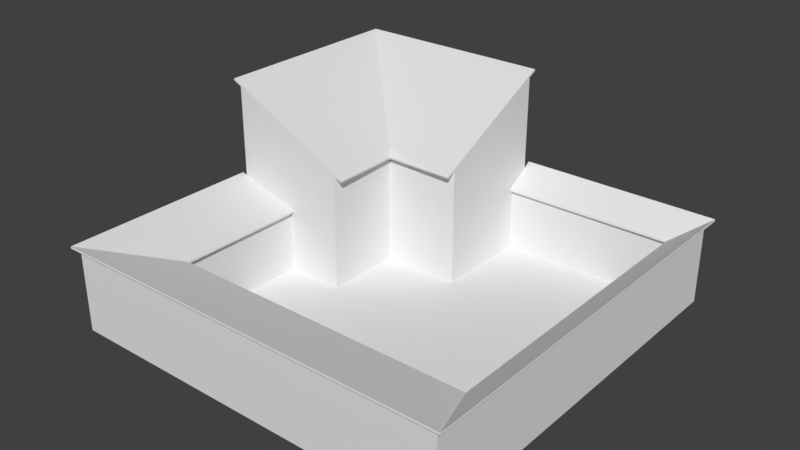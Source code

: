 # Source: farm.blend  (saved by Blender 2.77.0; exported with 4.5.12 LTS)
import bpy
from mathutils import Matrix  # noqa: F401  (used for matrix-valued properties, if any)

bpy.ops.wm.read_factory_settings(use_empty=True)
scene = bpy.context.scene
scene.name = 'Scene'

# ---- collections
col_collection_1 = bpy.data.collections.new('Collection 1'); scene.collection.children.link(col_collection_1)

# ---- world
world_world = bpy.data.worlds.new('World'); scene.world = world_world
world_world.color = (0.05088, 0.05088, 0.05088)
world_world.use_sun_shadow = False
world_world.sun_shadow_jitter_overblur = 0.0
world_world.cycles.sampling_method = 'MANUAL'

# ---- meshes
me_plane = bpy.data.meshes.new('Plane')
me_plane.from_pydata([(-1.0, -1.0, 0.0), (1.0, -1.0, 0.0), (-1.0, 1.0, 0.0), (1.0, 1.0, 0.0), (0.0, 1.0, 0.6), (-0.7, -0.7, 0.0), (0.9, -0.7, 0.0), (0.9, 0.9, 0.0), (0.0, 0.9, 0.0), (0.0, -1.0, 0.0), (0.0, -0.7, 0.0), (0.0, 1.0, 0.0), (0.0, 1.0, 0.6), (-1.0, 0.0, 0.0), (-0.7, 0.0, 0.0), (-0.7, 0.0, 0.3267), (-0.7, -0.7, 0.3267), (0.0, -0.7, 0.3267), (0.9, -0.7, 0.3267), (0.9, 0.9, 0.3367), (-1.0, 0.0, 0.41), (-1.0, -1.0, 0.41), (0.0, -1.0, 0.41), (1.0, -1.0, 0.41), (1.0, 1.0, 0.41), (0.0, 0.9, 0.3367), (0.0, 1.0, 0.41), (-1.0, 1.0, 0.6), (-0.4, 0.4, 0.6), (-1.0, 0.0, 0.6), (-0.6763, 0.004761, 0.332), (-0.6763, -0.6715, 0.332), (0.0, -0.6715, 0.332), (0.8763, -0.6715, 0.332), (0.8763, 0.881, 0.332), (-1.031, 0.004761, 0.4351), (-1.031, -1.026, 0.4351), (0.0, -1.026, 0.4351), (1.031, -1.026, 0.4351), (1.031, 1.036, 0.4351), (0.0, 0.881, 0.332), (0.0, 1.036, 0.4351), (-1.03, 0.004122, 0.4251), (-1.03, -1.027, 0.4251), (0.000714, -0.6721, 0.322), (0.877, -0.6721, 0.322), (-0.6755, 0.004122, 0.322), (-0.6755, -0.6721, 0.322), (0.877, 0.8804, 0.322), (0.000714, -1.027, 0.4251), (1.032, -1.027, 0.4251), (1.032, 1.035, 0.4251), (0.000714, 0.8804, 0.322), (0.000714, 1.035, 0.4251), (0.0, 0.4, 0.6), (-0.4, 0.0, 0.6), (-1.0, 0.5, 0.6), (-0.5, 1.0, 0.6), (-0.4, 0.0, 0.0), (0.0, 0.4, 0.0), (0.0, 0.4, 0.0), (-0.4, 0.4, 0.0), (-0.4, 0.0, 0.0), (-1.0, 1.0, 0.6), (-0.4, 0.4, 0.6), (-1.0, 0.0, 0.6), (0.0, 0.4, 0.6), (-0.4, 0.0, 0.6), (-1.0, 0.5, 0.6), (-0.5, 1.0, 0.6), (0.0, 1.0, 0.9), (-1.0, 1.0, 0.9), (-0.4, 0.4, 0.6), (-1.0, 0.0, 0.9), (0.0, 0.4, 0.6), (-0.4, 0.0, 0.6), (-0.9955, 0.0, 0.9089), (-0.3955, 0.0, 0.6089), (-0.9976, 0.9976, 0.9094), (-0.3976, 0.3976, 0.6094), (0.0, 0.9955, 0.9089), (0.0, 0.3955, 0.6089), (-0.0001348, 0.3531, 0.5766), (-0.3687, 0.3687, 0.5707), (-0.3531, 0.0001348, 0.5766), (-0.0001348, 0.3487, 0.5855), (-0.3664, 0.3664, 0.5801), (-0.3487, 0.0001348, 0.5855), (-1.031, 1.031, 0.9283), (-1.029, 1.029, 0.9377), (5.384e-05, 1.047, 0.9224), (-1.047, -5.384e-05, 0.9224), (5.384e-05, 1.042, 0.9314), (-1.042, -5.384e-05, 0.9314)], [], [(11, 8, 25, 26), (8, 7, 19, 25), (7, 6, 18, 19), (2, 13, 29, 56, 27), (14, 13, 20, 15), (48, 52, 53, 51, 50, 49, 43, 42, 46, 47, 44, 45), (1, 3, 24, 23), (69, 63, 68, 65, 67, 64, 66, 12), (54, 28, 61, 60), (11, 2, 27, 57, 4), (5, 14, 15, 16), (10, 5, 16, 17), (13, 0, 21, 20), (6, 10, 17, 18), (3, 11, 26, 24), (34, 33, 32, 31, 30, 35, 36, 37, 38, 39, 41, 40), (31, 47, 46, 30), (39, 51, 53, 41), (40, 52, 48, 34), (34, 48, 45, 33), (41, 53, 52, 40), (35, 42, 43, 36), (36, 43, 49, 37), (37, 49, 50, 38), (30, 46, 42, 35), (33, 45, 44, 32), (32, 44, 47, 31), (38, 50, 51, 39), (14, 58, 55, 29, 13), (28, 55, 62, 61), (57, 27, 56, 29, 55, 28, 54, 4), (54, 59, 8, 11, 4), (5, 10, 6, 7, 8, 59, 60, 61, 62, 58, 14), (73, 65, 75), (73, 71, 27, 65), (71, 70, 12, 27), (70, 74, 12), (90, 88, 89, 92), (71, 73, 91, 88), (70, 71, 88, 90), (74, 70, 90, 92, 80, 81, 85, 82), (84, 83, 86, 87), (83, 82, 85, 86), (75, 72, 83, 84), (73, 75, 84, 87, 77, 76, 93, 91), (88, 91, 93, 89), (72, 74, 82, 83), (78, 79, 86, 85, 81, 80, 92, 89), (78, 89, 93, 76, 77, 87, 86, 79), (0, 9, 1, 23, 22, 21)])
_uv = me_plane.uv_layers.new(name='UVMap')
_uv.uv.foreach_set('vector', [0.7037, 0.7371, 0.724, 0.7371, 0.724, 0.8046, 0.7037, 0.8193, 0.8394, 0.4044, 0.8394, 0.4073, 0.8383, 0.4073, 0.8383, 0.4044, 0.8473, 0.3979, 0.8473, 0.4029, 0.8462, 0.4029, 0.8462, 0.3979, 0.8396, 0.4127, 0.8396, 0.4095, 0.8415, 0.4095, 0.8415, 0.4111, 0.8415, 0.4127, 0.1833, 0.9267, 0.1225, 0.9267, 0.1225, 0.8444, 0.1833, 0.8611, 0.226, 0.4505, 0.2223, 0.4505, 0.2223, 0.4499, 0.2267, 0.4498, 0.2267, 0.4585, 0.2223, 0.4585, 0.218, 0.4585, 0.218, 0.4542, 0.2194, 0.4542, 0.2194, 0.457, 0.2223, 0.457, 0.226, 0.457, 0.846, 0.4108, 0.846, 0.4044, 0.8473, 0.4044, 0.8473, 0.4108, 0.5, 1.0, 0.8536, 0.8536, 1.0, 0.5, 0.8536, 0.1464, 0.5, 0.0, 0.1464, 0.1464, 0.0, 0.5, 0.1464, 0.8536, 0.846, 0.4127, 0.8447, 0.4127, 0.8447, 0.4108, 0.846, 0.4108, 0.8383, 0.4044, 0.8383, 0.4076, 0.8364, 0.4076, 0.8364, 0.406, 0.8364, 0.4044, 0.833, 0.4134, 0.833, 0.4112, 0.8341, 0.4112, 0.8341, 0.4134, 0.8483, 0.4007, 0.8483, 0.4029, 0.8473, 0.4029, 0.8473, 0.4007, 0.8441, 0.4095, 0.8441, 0.4127, 0.8428, 0.4127, 0.8428, 0.4095, 0.8509, 0.4033, 0.8509, 0.4059, 0.8499, 0.4059, 0.8499, 0.4033, 0.8428, 0.4095, 0.8428, 0.4127, 0.8415, 0.4127, 0.8415, 0.4095, 0.2127, 0.4662, 0.2222, 0.4662, 0.2222, 0.4608, 0.2222, 0.4567, 0.218, 0.4567, 0.218, 0.4545, 0.2243, 0.4545, 0.2243, 0.4608, 0.2243, 0.4671, 0.2116, 0.4671, 0.2116, 0.4609, 0.2127, 0.4609, 0.2163, 0.4787, 0.2163, 0.4787, 0.2163, 0.475, 0.2163, 0.475, 0.2074, 0.4661, 0.2075, 0.4661, 0.2075, 0.4718, 0.2074, 0.4718, 0.2165, 0.475, 0.2166, 0.475, 0.2166, 0.4798, 0.2165, 0.4798, 0.2229, 0.4661, 0.223, 0.4661, 0.223, 0.4747, 0.2229, 0.4747, 0.2246, 0.4661, 0.2246, 0.4661, 0.2246, 0.4653, 0.2246, 0.4653, 0.2178, 0.4585, 0.2178, 0.4585, 0.2178, 0.4629, 0.2178, 0.4629, 0.2179, 0.4585, 0.218, 0.4585, 0.218, 0.4629, 0.2179, 0.4629, 0.2179, 0.4629, 0.218, 0.4629, 0.218, 0.4672, 0.2179, 0.4672, 0.4121, 0.8011, 0.4102, 0.8018, 0.4102, 0.7276, 0.4121, 0.7269, 0.2076, 0.4747, 0.2076, 0.4747, 0.2076, 0.4699, 0.2076, 0.4699, 0.2076, 0.4699, 0.2076, 0.4699, 0.2076, 0.4661, 0.2076, 0.4661, 0.2077, 0.4775, 0.2076, 0.4775, 0.2076, 0.4661, 0.2077, 0.4661, 0.846, 0.4117, 0.846, 0.4108, 0.8479, 0.4108, 0.8479, 0.4127, 0.846, 0.4127, 0.8395, 0.4129, 0.8382, 0.4129, 0.8382, 0.411, 0.8395, 0.411, 0.41, 0.7306, 0.41, 0.8306, 0.3091, 0.8313, 0.2082, 0.8319, 0.2082, 0.7119, 0.2889, 0.7114, 0.2889, 0.6314, 0.41, 0.6306, 0.8382, 0.4129, 0.8363, 0.4129, 0.8363, 0.4113, 0.8363, 0.411, 0.8382, 0.411, 0.6013, 0.3936, 0.6013, 0.4033, 0.6013, 0.4159, 0.5788, 0.416, 0.5788, 0.4035, 0.5858, 0.4034, 0.5858, 0.4034, 0.5858, 0.3979, 0.5914, 0.3978, 0.5914, 0.3978, 0.5914, 0.3936, 0.8513, 0.4171, 0.8505, 0.4168, 0.8513, 0.4152, 0.85, 0.415, 0.85, 0.4122, 0.8508, 0.4122, 0.8508, 0.415, 0.85, 0.4122, 0.85, 0.4093, 0.8508, 0.4093, 0.8508, 0.4122, 0.8386, 0.4156, 0.8386, 0.4175, 0.8379, 0.416, 0.2245, 0.4653, 0.2245, 0.4696, 0.2244, 0.4696, 0.2244, 0.4653, 0.2135, 0.4673, 0.2134, 0.4631, 0.2136, 0.463, 0.2136, 0.4674, 0.2093, 0.4673, 0.2135, 0.4673, 0.2136, 0.4674, 0.2093, 0.4675, 0.2118, 0.4706, 0.2118, 0.4677, 0.2118, 0.4675, 0.2118, 0.4675, 0.2118, 0.4677, 0.2118, 0.4706, 0.2118, 0.4708, 0.2118, 0.4708, 0.2246, 0.4653, 0.2246, 0.4668, 0.2246, 0.4668, 0.2246, 0.4653, 0.2245, 0.4653, 0.2245, 0.4668, 0.2245, 0.4668, 0.2245, 0.4653, 0.9135, 0.3344, 0.9135, 0.4145, 0.9076, 0.4086, 0.9043, 0.3347, 0.2302, 0.47, 0.2302, 0.4672, 0.2302, 0.4669, 0.2302, 0.4669, 0.2302, 0.4672, 0.2302, 0.47, 0.2302, 0.4702, 0.2301, 0.4702, 0.2247, 0.4653, 0.2247, 0.4696, 0.2247, 0.4696, 0.2247, 0.4653, 0.9135, 0.4145, 0.8327, 0.4148, 0.833, 0.4058, 0.9076, 0.4086, 0.218, 0.4733, 0.2141, 0.4696, 0.2139, 0.4694, 0.2138, 0.4671, 0.2141, 0.4671, 0.2179, 0.4672, 0.2182, 0.4672, 0.2182, 0.4735, 0.218, 0.4733, 0.2182, 0.4735, 0.2119, 0.4737, 0.2119, 0.4734, 0.2117, 0.4696, 0.2116, 0.4693, 0.2139, 0.4694, 0.2141, 0.4696, 0.846, 0.4044, 0.846, 0.4076, 0.846, 0.4108, 0.8447, 0.4108, 0.8447, 0.4076, 0.8447, 0.4044])
me_plane.use_remesh_preserve_volume = False
me_plane.use_remesh_preserve_attributes = False
me_plane.use_mirror_vertex_groups = False
me_plane.update()

# ---- objects
ob_plane = bpy.data.objects.new('Plane', me_plane)

# ---- transforms, parenting, visibility, modifiers, constraints
ob_plane.location = (0.0, 0.0, 0.0)
ob_plane.lineart.crease_threshold = 0.0

# ---- collection membership
col_collection_1.objects.link(ob_plane)

# ---- scene / render settings (as saved in the file)
scene.frame_start = 1; scene.frame_end = 250; scene.frame_set(1)
scene.render.engine = 'BLENDER_EEVEE_NEXT'
scene.render.resolution_percentage = 50
scene.render.dither_intensity = 0.0
scene.cycles.use_denoising = False
scene.cycles.samples = 128
scene.cycles.sampling_pattern = 'TABULATED_SOBOL'
scene.cycles.light_sampling_threshold = 0.0
scene.cycles.use_adaptive_sampling = False
scene.cycles.use_light_tree = False
scene.cycles.blur_glossy = 0.0
scene.cycles.sample_clamp_indirect = 0.0
scene.view_settings.view_transform = 'Standard'
bpy.context.view_layer.update()

# ---- added for rendering (the .blend has no active camera and no usable light): camera, sun
cam_auto = bpy.data.cameras.new('AutoCamera')
cam_auto.lens = 50.0
cam_auto.sensor_width = 36.0
cam_auto.clip_end = 1000.0
ob_auto_camera = bpy.data.objects.new('AutoCamera', cam_auto)
scene.collection.objects.link(ob_auto_camera)
ob_auto_camera.location = (2.84399, -3.41189, 2.75015)
ob_auto_camera.rotation_euler = (1.09748, -7.21219e-08, 0.694738)
scene.camera = ob_auto_camera
light_auto_sun = bpy.data.lights.new('AutoSun', 'SUN')
light_auto_sun.energy = 3.0
light_auto_sun.angle = 0.0523599
ob_auto_sun = bpy.data.objects.new('AutoSun', light_auto_sun)
scene.collection.objects.link(ob_auto_sun)
ob_auto_sun.rotation_euler = (0.872665, 0.174533, 0.523599)
bpy.context.view_layer.update()
